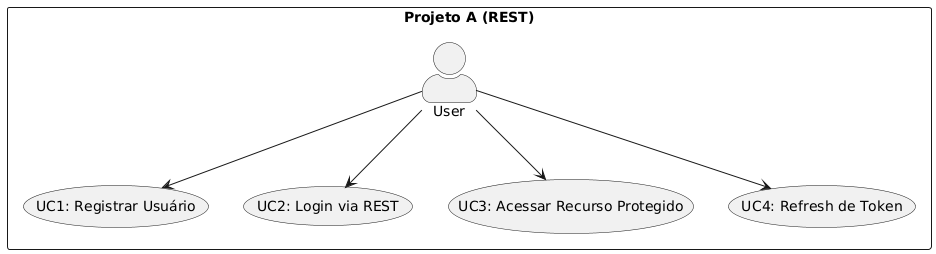

The diagram above was rendered by PlantUML. Its source (embedded in the PNG):
@startuml
skinparam actorStyle awesome
rectangle "Projeto A (REST)" {
    User --> (UC1: Registrar Usuário)
    User --> (UC2: Login via REST)
    User --> (UC3: Acessar Recurso Protegido)
    User --> (UC4: Refresh de Token)
}
@enduml